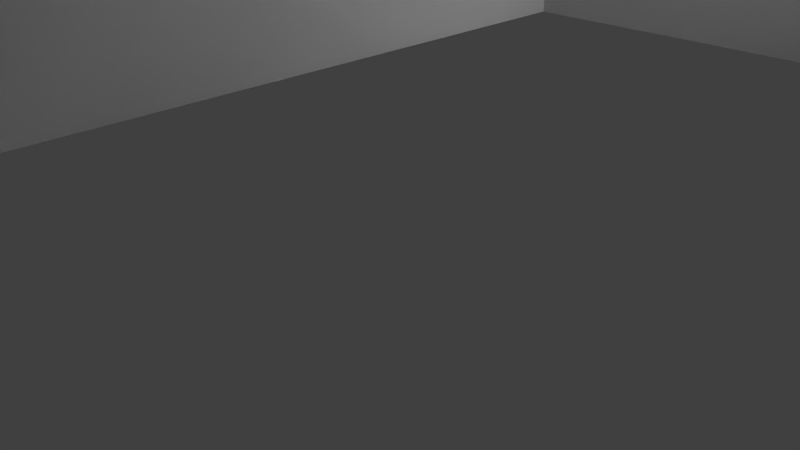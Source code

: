 # Source: NuStructure.blend  (saved by Blender 2.69.0; exported with 4.5.12 LTS)
import bpy
from mathutils import Matrix  # noqa: F401  (used for matrix-valued properties, if any)

bpy.ops.wm.read_factory_settings(use_empty=True)
scene = bpy.context.scene
scene.name = 'Scene'

# ---- collections
col_collection_1 = bpy.data.collections.new('Collection 1'); scene.collection.children.link(col_collection_1)

# ---- materials (node trees are filled in below, after node groups)
mat_material = bpy.data.materials.new('Material')
mat_material.alpha_threshold = 0.0
mat_material.use_transparent_shadow = False
mat_material.roughness = 0.5
mat_material.line_color = (0.0, 0.0, 0.0, 1.0)

# ---- material node trees

# ---- world
world_world = bpy.data.worlds.new('World'); scene.world = world_world
world_world.color = (0.05088, 0.05088, 0.05088)
world_world.use_sun_shadow = False
world_world.sun_shadow_jitter_overblur = 0.0
world_world.cycles.sampling_method = 'MANUAL'
world_world.cycles.sample_map_resolution = 256

# ---- cameras
cam_camera = bpy.data.cameras.new('Camera')
cam_camera.clip_end = 100.0
cam_camera.lens = 35.0
cam_camera.sensor_width = 32.0
cam_camera.sensor_height = 18.0
cam_camera.ortho_scale = 7.314
cam_camera.dof.focus_distance = 0.0
cam_camera.dof.aperture_fstop = 128.0

# ---- lights
light_lamp = bpy.data.lights.new('Lamp', 'POINT')
light_lamp.transmission_factor = 0.0
light_lamp.cutoff_distance = 30.0
light_lamp.energy = 100.0
light_lamp.shadow_buffer_clip_start = 1.001
light_lamp.shadow_soft_size = 0.1
light_lamp.shadow_maximum_resolution = 0.006
light_lamp.use_absolute_resolution = True
light_lamp.cycles.use_multiple_importance_sampling = False

# ---- meshes
me_cube = bpy.data.meshes.new('Cube')
me_cube.from_pydata([(0.8988, 1.059, -1.01), (0.8988, -0.9412, -1.01), (-1.006, -0.9412, -1.01), (-1.006, 1.059, -1.01), (1.017, 1.011, 0.9865), (1.017, -0.9892, 0.9865), (-0.9825, -0.9892, 0.9865), (-0.9825, 1.011, 0.9865), (-0.2, -0.9943, 0.2396), (-0.2, -0.5943, 0.2396), (0.2, -0.5943, 0.2396), (0.2, -0.9943, 0.2396), (-0.2, -0.9943, 0.6396), (-0.2, -0.5943, 0.6396), (0.2, -0.5943, 0.6396), (0.2, -0.9943, 0.6396), (0.4322, -0.9943, 0.2396), (0.4322, -0.5943, 0.2396), (0.8322, -0.5943, 0.2396), (0.8322, -0.9943, 0.2396), (0.4322, -0.9943, 0.6396), (0.4322, -0.5943, 0.6396), (0.8322, -0.5943, 0.6396), (0.8322, -0.9943, 0.6396), (-0.823, -0.9937, 0.2435), (-0.823, -0.5937, 0.2435), (-0.423, -0.5937, 0.2435), (-0.423, -0.9937, 0.2435), (-0.823, -0.9937, 0.6435), (-0.823, -0.5937, 0.6435), (-0.423, -0.5937, 0.6435), (-0.423, -0.9937, 0.6435), (0.4306, 0.5933, 0.2393), (0.4306, 0.9933, 0.2393), (0.8306, 0.9933, 0.2393), (0.8306, 0.5933, 0.2393), (0.4306, 0.5933, 0.6393), (0.4306, 0.9933, 0.6393), (0.8306, 0.9933, 0.6393), (0.8306, 0.5933, 0.6393), (-0.1934, 0.5933, 0.2393), (-0.1934, 0.9933, 0.2393), (0.2066, 0.9933, 0.2393), (0.2066, 0.5933, 0.2393), (-0.1934, 0.5933, 0.6393), (-0.1934, 0.9933, 0.6393), (0.2066, 0.9933, 0.6393), (0.2066, 0.5933, 0.6393), (-0.8093, 0.5933, 0.2393), (-0.8093, 0.9933, 0.2393), (-0.4093, 0.9933, 0.2393), (-0.4093, 0.5933, 0.2393), (-0.8093, 0.5933, 0.6393), (-0.8093, 0.9933, 0.6393), (-0.4093, 0.9933, 0.6393), (-0.4093, 0.5933, 0.6393), (2.894, 0.002054, 0.9872), (2.894, -0.9979, -0.01279), (2.894, -0.9979, -1.013), (2.894, 1.002, -1.013), (2.894, 0.002054, -1.013), (1.894, -0.9979, 0.9872), (0.8941, 1.002, -1.013), (0.8941, -0.9979, -1.013), (2.894, -0.4979, -1.013), (1.894, -0.9979, -1.013), (0.8941, -0.9979, -0.01279), (0.8941, 0.002054, 0.9872), (2.894, -0.9979, 0.4872), (1.894, 0.5021, -1.013), (0.8941, 1.002, -0.01279), (0.8941, 0.002054, -1.013), (2.894, -0.9979, 0.9872), (1.894, 0.002054, -1.013), (2.894, 1.002, 0.9872), (0.8941, 1.002, 0.9872), (0.8941, -0.9979, 0.9872), (1.894, 0.002054, 0.9872), (1.894, 1.002, -0.01279), (2.894, 0.002054, -0.01279), (0.8941, 0.002054, -0.01279), (1.894, -0.9979, -0.01279), (1.894, 1.002, 0.9872), (2.894, 1.002, -0.01279), (1.894, 1.002, -1.013), (2.394, -0.9979, 0.9872), (1.394, -0.9979, -1.013), (0.8941, -0.4979, -1.013), (0.8941, -0.9979, -0.5128), (0.8941, 1.002, -0.5128), (0.8941, 0.5021, 0.9872), (0.8941, -0.9979, 0.4872), (0.8941, -0.4979, 0.9872), (0.8941, 1.002, 0.4872), (1.894, -0.4979, -1.013), (0.8941, 0.5021, -1.013), (2.394, -0.9979, -1.013), (1.394, -0.9979, 0.9872), (1.394, 0.002054, -1.013), (2.394, 0.002054, -1.013), (1.894, 0.5021, 0.9872), (1.894, -0.4979, 0.9872), (2.394, 0.002054, 0.9872), (2.894, 0.5021, -1.013), (2.894, -0.9979, -0.5128), (2.894, -0.4979, 0.9872), (1.394, 0.002054, 0.9872), (1.394, 1.002, -1.013), (2.894, 1.002, -0.5128), (2.394, 1.002, 0.9872), (2.394, 1.002, -0.01279), (1.394, 1.002, -0.01279), (1.894, 1.002, 0.4872), (1.894, 1.002, -0.5128), (2.894, -0.4979, -0.01279), (2.894, 0.5021, -0.01279), (2.894, 0.002054, 0.4872), (0.8941, 0.5021, -0.01279), (0.8941, -0.4979, -0.01279), (0.8941, 0.002054, 0.4872), (1.891, -0.9979, -0.01279), (1.394, -0.9979, -0.01279), (2.394, -0.9979, -0.01279), (1.894, -0.9979, 0.4872), (1.894, -0.9979, -0.5128), (1.394, 1.002, 0.9872), (2.894, 1.002, 0.4872), (2.394, 1.002, -1.013), (2.894, 0.5021, 0.9872), (2.394, -0.4979, 0.9872), (1.394, -0.9979, -0.5128), (0.8941, 0.5021, -0.5128), (2.394, 0.5021, 0.9872), (2.394, 1.002, -0.5128), (1.394, -0.4979, 0.9872), (2.394, 1.002, 0.4872), (1.394, 1.002, 0.4872), (1.394, 1.002, -0.5128), (2.894, -0.4979, 0.4872), (2.894, 0.5021, 0.4872), (0.8941, 0.5021, 0.4872), (0.8941, -0.4979, 0.4872), (0.8941, -0.4979, -0.5128), (1.394, -0.9979, 0.4872), (2.394, -0.9979, 0.4872), (2.394, -0.9979, -0.5128), (1.394, 0.5021, 0.9872), (2.394, 0.5021, -1.013), (2.394, -0.4979, -1.013), (1.394, -0.4979, -1.013), (1.394, 0.5021, -1.013), (1.891, -0.9979, -1.013), (1.891, 1.002, -1.013), (1.891, 0.002054, -1.013), (1.891, -0.4979, -1.013), (1.891, 0.002054, -0.01279), (1.891, 1.002, -0.01279), (1.891, 0.5021, -1.013), (1.891, -0.9979, -0.5128), (1.891, 1.002, -0.5128), (1.891, -0.4979, -0.01279), (1.891, 0.5021, -0.01279), (2.879, -0.6582, -1.012), (1.891, -0.4979, -0.5128), (1.891, 0.5021, -0.5128), (1.891, -0.2479, -0.01279), (1.891, 0.002054, -0.7628), (1.891, -0.2479, -1.013), (1.891, 0.2521, -1.013), (1.891, 0.2521, -0.01279), (1.891, 0.002054, -0.2628), (1.891, -0.4979, -0.7628), (1.891, -0.4979, -0.2628), (1.891, -0.2479, -0.5128), (1.891, 0.5021, -0.7628), (1.891, 0.5021, -0.2628), (1.891, 0.2521, -0.5128), (1.891, -0.2479, -0.2628), (1.891, -0.2479, -0.7628), (1.891, 0.2521, -0.7628), (1.891, 0.2521, -0.2628), (2.879, -0.6582, 0.1875), (2.879, 0.5418, -1.012), (2.879, -0.6582, -1.012), (2.879, -0.6582, 0.1875), (2.918, 0.5418, -1.012), (2.894, -1.328, -1.013), (2.894, -0.828, -1.013), (2.894, 1.002, -1.013), (2.894, 0.5021, -1.013), (1.014, -2.19, -1.012), (1.014, -0.9896, -1.012), (2.214, -0.9896, -1.012), (2.214, -2.19, -1.012), (1.014, -2.19, 0.1883), (1.014, -0.9896, 0.1883), (2.214, -0.9896, 0.1883), (2.214, -2.19, 0.1883), (1.014, -3.349, -1.012), (2.214, -3.349, -1.012), (1.014, -3.349, 0.1883), (2.214, -3.349, 0.1883), (1.014, -2.19, -0.4117), (1.014, -3.349, -0.4117), (1.014, -2.77, -1.012), (1.014, -2.77, 0.1883), (1.014, -2.77, -0.4117), (-0.4908, -1.429, -0.4565), (-0.4908, -1.029, -0.1934), (-0.09081, -1.029, -0.1934), (-0.09081, -1.429, -0.4565), (-0.4908, -1.429, -0.05649), (-0.4908, -1.029, 0.2066), (-0.09081, -1.029, 0.2066), (-0.09081, -1.429, -0.05649), (-0.08214, -1.429, -0.4565), (-0.08214, -1.029, -0.1934), (0.3179, -1.029, -0.1934), (0.3179, -1.429, -0.4565), (-0.08214, -1.429, -0.05649), (-0.08214, -1.029, 0.2066), (0.3179, -1.029, 0.2066), (0.3179, -1.429, -0.05649), (-0.4908, -1.429, -2.787), (-0.4908, -1.029, -2.524), (-0.09081, -1.029, -2.524), (-0.09081, -1.429, -2.787), (-0.08214, -1.429, -2.787), (-0.08214, -1.029, -2.524), (0.3179, -1.029, -2.524), (0.3179, -1.429, -2.787), (-0.2908, -1.029, -0.1934), (0.1179, -1.029, -0.1934), (-0.2908, -1.029, -2.524), (0.1179, -1.029, -2.524), (0.3179, -1.029, -1.359), (-0.08214, -1.029, -1.359), (-0.09081, -1.029, -1.359), (-0.4908, -1.029, -1.359), (0.1179, -1.029, -1.359), (-0.2908, -1.029, -1.359), (-0.3908, -1.029, -0.1934), (0.01786, -1.029, -0.1934), (-0.3908, -1.029, -2.524), (0.01786, -1.029, -2.524), (0.3179, -1.029, -0.7761), (-0.08214, -1.029, -0.7761), (-0.09081, -1.029, -0.7761), (-0.4908, -1.029, -0.7761), (-0.1908, -1.029, -0.1934), (0.2179, -1.029, -0.1934), (-0.1908, -1.029, -2.524), (0.2179, -1.029, -2.524), (0.3179, -1.029, -1.942), (-0.08214, -1.029, -1.942), (-0.09081, -1.029, -1.942), (-0.4908, -1.029, -1.942), (0.1179, -1.029, -1.942), (0.1179, -1.029, -0.7761), (0.01786, -1.029, -1.359), (0.2179, -1.029, -1.359), (-0.2908, -1.029, -1.942), (-0.2908, -1.029, -0.7761), (-0.3908, -1.029, -1.359), (-0.1908, -1.029, -1.359), (0.2179, -1.029, -1.942), (-0.1908, -1.029, -1.942), (0.01786, -1.029, -1.942), (0.01786, -1.029, -0.7761), (0.2179, -1.029, -0.7761), (-0.3908, -1.029, -1.942), (-0.3908, -1.029, -0.7761), (-0.1908, -1.029, -0.7761), (-0.4908, -1.429, 0.3625), (-0.4908, -1.029, 0.6256), (-0.09081, -1.029, 0.6256), (-0.09081, -1.429, 0.3625), (-0.08214, -1.429, 0.3625), (-0.08214, -1.029, 0.6256), (0.3179, -1.029, 0.6256), (0.3179, -1.429, 0.3625), (-0.09081, -2.095, -0.4565), (-0.4908, -2.095, -0.4565), (0.3238, -1.429, -0.4565), (0.3238, -2.095, -0.4565), (-0.4307, -3.349, -0.4117), (-0.4307, -2.77, -0.4117), (1.014, -0.9896, 0.1883), (1.014, -0.9896, -1.012), (0.3238, -1.429, 0.382), (0.3238, -2.095, 0.382), (-0.494, -1.429, 0.382), (-0.494, -2.095, 0.382), (-0.494, -1.429, -0.4504), (-0.494, -2.095, -0.4504), (0.7749, -2.095, -0.4565), (0.7749, -2.095, 0.382), (0.7749, -2.095, -0.4565), (0.7749, -2.095, 0.382), (1.014, -2.77, -0.4117), (0.3238, -2.095, -0.4565), (1.014, -2.77, 0.4263), (0.3238, -2.095, 0.3816), (1.014, -3.349, 0.1975), (-0.4307, -3.349, 0.1975), (1.556, -3.349, -0.4117), (1.556, -2.77, -0.4117), (1.014, -2.77, -0.4117), (1.556, -2.77, -0.4117), (1.014, -1.59, -1.012), (1.614, -0.9896, -1.012), (2.214, -1.59, -1.012), (1.614, -2.19, -1.012), (1.614, -1.59, -1.012), (-0.2908, -1.029, -2.524), (-0.1908, -1.029, -2.524), (-0.4908, 0.2366, -2.524), (-0.09081, 0.2366, -2.524), (-0.2908, 0.2366, -2.524), (-0.3908, 0.2366, -2.524), (-0.1908, 0.2366, -2.524), (-0.2908, 0.2366, -2.524), (-0.1908, 0.2366, -2.524), (0.3135, -1.029, -2.524), (0.3135, 0.2366, -2.524), (-0.4903, -1.009, -1.013), (-0.4903, 0.2568, -1.013), (-0.4908, -0.3961, -2.524), (-0.4903, -0.3759, -1.013), (-0.4903, 0.2568, -1.775), (-0.4903, -1.009, -1.775), (-0.4903, -0.3759, -1.775), (0.3249, 0.2366, -1.762), (0.3249, -1.029, -1.762), (0.3249, -0.3961, -1.762), (0.3135, -1.029, -1.029), (0.3135, 0.2366, -1.029), (-0.3908, -1.029, -2.524), (-0.4908, 0.2366, -2.524), (-0.09081, 0.2366, -2.524), (-0.2908, 0.2366, -2.524), (-0.3908, 0.2366, -2.524), (-0.1908, 0.2366, -2.524), (-0.2908, 0.2366, -2.524), (-0.1908, 0.2366, -2.524), (0.3135, 0.2366, -2.524), (-0.4908, 1.303, -2.524), (-0.09081, 1.303, -2.524), (-0.2908, 1.303, -2.524), (-0.3908, 1.303, -2.524), (-0.1908, 1.303, -2.524), (-0.2908, 1.303, -2.524), (-0.1908, 1.303, -2.524), (0.3135, 1.303, -2.524), (3.944, 0.2366, -2.524), (3.944, 1.303, -2.524), (-3.377, 0.2366, -2.524), (-3.377, 1.303, -2.524), (0.3135, 0.7697, -2.524), (3.944, 0.7697, -2.524), (2.129, 0.2366, -2.524), (2.129, 1.303, -2.524), (2.129, 0.7697, -2.524), (0.3135, 0.5031, -2.524), (3.944, 0.5031, -2.524), (1.221, 0.2366, -2.524), (3.036, 1.303, -2.524), (0.3135, 1.036, -2.524), (3.944, 1.036, -2.524), (3.036, 0.2366, -2.524), (1.221, 1.303, -2.524), (3.036, 0.7697, -2.524), (1.221, 0.7697, -2.524), (2.129, 0.5031, -2.524), (2.129, 1.036, -2.524), (3.036, 1.036, -2.524), (3.036, 0.5031, -2.524), (1.221, 0.5031, -2.524), (1.221, 1.036, -2.524), (-0.4908, 0.7697, -2.524), (-3.377, 0.7697, -2.524), (-1.934, 1.303, -2.524), (-1.934, 0.2366, -2.524), (-1.934, 0.7697, -2.524), (-0.4908, 1.036, -2.524), (-3.377, 1.036, -2.524), (-1.212, 1.303, -2.524), (-2.655, 0.2366, -2.524), (-0.4908, 0.5031, -2.524), (-3.377, 0.5031, -2.524), (-2.655, 1.303, -2.524), (-1.212, 0.2366, -2.524), (-2.655, 0.7697, -2.524), (-1.212, 0.7697, -2.524), (-1.934, 1.036, -2.524), (-1.934, 0.5031, -2.524), (-2.655, 0.5031, -2.524), (-2.655, 1.036, -2.524), (-1.212, 1.036, -2.524), (-1.212, 0.5031, -2.524), (3.944, 7.555, -2.524), (2.129, 7.555, -2.524), (3.036, 7.555, -2.524), (3.036, 4.429, -2.524), (3.036, 2.866, -2.524), (3.036, 4.429, -2.524), (3.036, 3.647, -1.981), (3.036, 3.257, -1.981), (2.129, 7.555, -2.524), (2.129, 1.303, -2.524), (3.036, 2.866, -2.524), (3.036, 2.866, -2.252), (3.036, 2.866, -2.252), (3.036, 4.429, -2.252), (3.036, 5.992, -2.524), (3.036, 4.038, -2.524), (3.036, 3.647, -1.981), (3.036, 2.084, -1.981), (3.036, 1.303, -1.981), (3.036, 4.429, -1.981), (3.036, 2.866, -1.981), (3.036, 5.992, -1.981), (3.036, 2.866, -1.981), (3.036, 5.992, -2.524), (3.036, 2.866, -2.524), (3.036, 4.429, -2.524), (3.036, 1.303, -2.524), (2.129, 7.555, -2.524), (3.036, 7.555, -2.524), (3.036, 4.429, -2.524), (3.036, 2.866, -2.524), (3.036, 5.992, -2.524), (3.036, 7.555, -2.524), (2.129, 7.555, -2.524), (3.036, 1.303, -2.524), (2.129, 1.303, -2.524), (3.036, 4.429, -2.524), (3.036, 3.647, -2.524), (3.49, 1.303, -2.524), (3.49, 7.555, -2.524), (3.036, 2.084, -2.524), (3.944, 4.429, -2.524), (3.036, 6.774, -2.524), (3.036, 3.647, -2.524), (3.036, 5.211, -2.524), (3.944, 7.555, -2.524), (3.49, 7.555, -2.524), (3.036, 8.986, -2.524), (3.49, 8.986, -2.524), (3.944, 8.986, -2.524), (3.49, 8.986, -2.524), (-3.704, 7.555, -2.524), (-3.704, 8.986, -2.524), (3.036, 8.271, -2.524), (-3.704, 8.271, -2.524), (-0.3338, 8.986, -2.524), (-0.3338, 7.555, -2.524), (-0.3338, 8.271, -2.524), (3.036, 8.628, -2.524), (-3.704, 8.628, -2.524), (1.351, 8.986, -2.524), (-2.019, 7.555, -2.524), (3.036, 7.913, -2.524), (-3.704, 7.913, -2.524), (-2.019, 8.986, -2.524), (1.351, 7.555, -2.524), (-2.019, 8.271, -2.524), (1.351, 8.271, -2.524), (-0.3338, 8.628, -2.524), (-0.3338, 7.913, -2.524), (-2.019, 7.913, -2.524), (-2.019, 8.628, -2.524), (1.351, 8.628, -2.524), (1.351, 7.913, -2.524), (3.036, 2.866, -2.524), (3.036, 3.647, -2.524), (3.036, 3.257, -2.524), (3.036, 1.303, -2.524), (3.036, 7.555, -2.524), (3.036, 3.647, -2.524), (3.036, 3.452, -2.524), (3.036, 3.257, -2.524), (3.036, 2.866, -2.524), (3.036, 4.429, -2.524), (3.036, 3.257, -2.524), (3.036, 4.429, -2.524), (3.036, 2.866, -2.524), (3.036, 3.257, -1.981), (3.036, 3.452, -1.981), (3.036, 3.647, -2.116), (3.036, 4.234, -2.524), (3.036, 2.866, -2.388), (3.036, 2.866, -2.116), (3.036, 4.429, -2.116), (3.036, 3.843, -2.524), (3.036, 4.429, -2.388), (3.036, 2.866, -2.388), (3.036, 2.866, -2.116), (3.036, 3.647, -2.388), (3.036, 3.061, -1.981), (3.036, 4.038, -1.981), (3.036, 2.866, -2.524), (3.036, 4.429, -2.524), (3.036, 4.038, -2.524), (3.036, 4.429, -2.524), (3.036, 2.866, -2.524), (3.036, 4.038, -2.524), (3.036, 4.038, -2.252), (3.036, 3.647, -2.388), (3.036, 3.647, -2.116), (3.036, 3.061, -2.524), (3.036, 2.866, -2.524), (3.036, 3.257, -2.116), (3.036, 3.257, -2.388), (3.036, 4.429, -2.524), (3.036, 5.992, -2.524), (3.036, 3.647, -2.524), (3.036, 3.647, -2.524), (3.036, 4.038, -2.524), (3.036, 3.257, -2.524), (3.036, 3.452, -2.116), (3.036, 3.257, -2.388), (3.036, 4.038, -2.388), (3.036, 4.038, -2.116), (3.036, 3.257, -2.116), (3.036, 3.061, -2.116), (3.036, 3.257, -2.524), (3.036, 3.452, -2.388), (3.036, 3.061, -2.388), (3.036, 4.038, -2.524), (3.036, 4.038, -2.524), (3.036, 3.257, -2.524), (2.129, 1.303, -2.524), (3.036, 3.647, -2.524), (3.036, 3.257, -2.524), (3.036, 4.038, -2.524), (2.129, 7.555, -2.524), (2.129, 1.303, -2.524), (3.036, 5.99, -1.981), (3.036, 5.99, -2.524), (2.136, 5.99, -1.981), (3.036, 5.992, -1.948), (2.129, 7.555, -1.98), (2.129, 1.303, -1.98), (3.036, 1.303, -1.994), (2.129, 1.303, -1.994), (-0.4903, 0.2568, -1.775), (0.3249, 0.2366, -1.762), (-0.4903, 0.2568, -1.029), (0.3249, 0.2366, -1.016), (3.036, 8.986, -1.924), (3.49, 8.986, -1.924), (3.944, 8.986, -1.924), (3.49, 8.986, -1.924), (-3.704, 8.986, -1.924), (-0.3338, 8.986, -1.924), (1.351, 8.986, -1.924), (-2.019, 8.986, -1.924), (3.944, 4.429, -2.524), (3.944, 8.986, -2.524), (3.036, 5.992, -1.981), (3.036, 8.986, -1.924), (3.944, 4.429, -1.924), (3.944, 8.986, -1.924), (3.944, 1.303, -1.924), (3.944, 4.429, -1.924), (0.3135, 0.2366, -1.924), (3.944, 0.2366, -1.924), (3.944, 1.303, -1.924), (3.944, 0.7697, -1.924), (2.129, 0.2366, -1.924), (3.944, 0.5031, -1.924), (1.221, 0.2366, -1.924), (3.944, 1.036, -1.924), (3.036, 0.2366, -1.924), (-0.4908, 1.303, -1.924), (-0.09081, 1.303, -1.924), (-0.2908, 1.303, -1.924), (-0.3908, 1.303, -1.924), (-0.1908, 1.303, -1.924), (-0.2908, 1.303, -1.924), (-0.1908, 1.303, -1.924), (0.3135, 1.303, -1.924), (2.129, 1.303, -1.924), (1.221, 1.303, -1.924), (-1.934, 1.303, -1.924), (-1.212, 1.303, -1.924), (3.036, 7.555, -1.924), (-0.3338, 7.555, -1.924), (-2.019, 7.555, -1.924), (1.351, 7.555, -1.924), (-3.377, 0.2366, -1.924), (-3.377, 1.303, -1.924), (-3.377, 0.7697, -1.924), (-3.377, 1.036, -1.924), (-3.377, 0.5031, -1.924), (-3.704, 7.555, -1.924), (-2.019, 7.555, -1.934), (-1.934, 1.303, -1.934), (-0.572, 7.555, -2.524), (-0.487, 1.303, -2.524), (-0.4908, 0.2366, -1.924), (-3.377, 0.2366, -1.924), (-1.934, 0.2366, -1.924), (-2.655, 0.2366, -1.924), (-1.212, 0.2366, -1.924), (3.036, 5.99, -2.252), (3.036, 7.555, -1.948), (2.586, 5.99, -2.524), (2.586, 5.99, -1.981), (2.586, 5.99, -2.252), (3.036, 6.774, -2.524), (3.036, 5.992, -2.236), (3.036, 6.774, -1.948), (3.036, 6.774, -2.236), (3.036, 7.164, -2.524), (3.036, 6.383, -2.524), (3.036, 5.992, -2.38), (3.036, 7.555, -2.092), (3.036, 7.164, -1.948), (3.036, 5.992, -2.092), (3.036, 6.383, -1.948), (3.036, 6.774, -2.092), (3.036, 6.774, -2.38), (3.036, 6.383, -2.236), (3.036, 7.164, -2.092), (3.036, 6.383, -2.092), (3.036, 6.383, -2.38), (-1.934, 1.303, -2.524), (-2.019, 7.555, -2.524), (-2.019, 7.555, -1.934), (-1.934, 1.303, -1.934), (-1.976, 4.429, -2.524), (-1.934, 1.303, -2.229), (-2.019, 7.555, -2.229), (-1.976, 4.429, -1.934), (-0.572, 7.555, -2.524), (-1.998, 5.992, -2.524), (-1.934, 1.303, -2.082), (-2.019, 7.555, -2.377), (-1.998, 5.992, -1.934), (-1.955, 2.866, -2.524), (-1.934, 1.303, -2.377), (-2.019, 7.555, -2.082), (-1.955, 2.866, -1.934), (-1.976, 4.429, -2.082), (-1.976, 4.429, -2.377), (-1.998, 5.992, -2.229), (-1.955, 2.866, -2.229), (-1.955, 2.866, -2.082), (-1.998, 5.992, -2.082), (-1.998, 5.992, -2.377), (-1.955, 2.866, -2.377), (-0.487, 1.303, -2.524), (-0.572, 7.555, -1.917), (-0.487, 1.303, -1.917), (-9.26, 7.555, -2.524), (-9.26, 8.986, -2.524), (-9.26, 8.271, -2.524), (-9.26, 8.628, -2.524), (-9.26, 7.913, -2.524), (-6.528, 0.2366, -2.524), (-6.528, 1.303, -2.524), (-6.528, 0.7697, -2.524), (-6.528, 1.036, -2.524), (-6.528, 0.5031, -2.524), (-8.675, 0.2366, -2.524), (-8.675, 1.303, -2.524), (-8.675, 0.7697, -2.524), (-8.675, 1.036, -2.524), (-8.675, 0.5031, -2.524), (-6.528, 5.317, -2.524), (-8.675, 5.317, -2.524), (-12.6, 7.555, -2.524), (-12.6, 8.986, -2.524), (-12.6, 8.271, -2.524), (-12.6, 8.628, -2.524), (-12.6, 7.913, -2.524), (-13.81, 7.555, -2.524), (-13.81, 8.986, -2.524), (-13.81, 8.271, -2.524), (-13.81, 8.628, -2.524), (-13.81, 7.913, -2.524), (-12.6, 0.6942, -2.524), (-13.81, 0.6942, -2.524), (-3.377, 1.303, -1.895), (-6.528, 1.303, -1.895), (-6.528, 1.303, -1.889), (-6.528, 7.591, -2.524), (-3.704, 7.555, -1.874), (-6.528, 5.317, -1.874), (-6.528, 3.31, -2.524), (-6.528, 3.31, -1.889), (-6.528, 1.303, -2.207), (-8.675, 7.591, -2.524), (-6.528, 3.31, -2.207), (-6.528, 2.306, -2.524), (-6.528, 2.306, -1.889), (-6.528, 1.303, -2.366), (-8.675, 5.317, -2.524), (-6.528, 4.314, -2.524), (-6.528, 4.314, -1.889), (-6.528, 1.303, -2.048), (-6.528, 5.317, -2.524), (-6.528, 3.31, -2.048), (-6.528, 3.31, -2.366), (-6.528, 2.306, -2.207), (-6.528, 4.314, -2.207), (-6.528, 4.314, -2.048), (-6.528, 2.306, -2.048), (-6.528, 2.306, -2.366), (-6.528, 4.314, -2.366), (-9.316, 7.555, -2.524), (-9.316, 0.6942, -2.524), (-3.377, 0.2366, -1.88), (-6.528, 0.2366, -1.88), (-6.528, 0.2366, -1.828), (-8.675, 0.2366, -1.828), (-8.675, 0.2366, -1.884), (-8.675, 1.303, -1.884), (-8.675, 0.7697, -1.884), (-8.675, 1.036, -1.884), (-8.675, 0.5031, -1.884), (-3.704, 7.555, -1.929), (-9.26, 7.555, -1.929), (-6.482, 7.555, -2.524), (-6.482, 7.555, -1.929), (-9.26, 7.555, -2.227), (-3.704, 7.555, -2.227), (-6.482, 7.555, -2.227), (-7.871, 7.555, -2.524), (-7.871, 7.555, -1.929), (-9.26, 7.555, -2.376), (-9.26, 7.555, -2.078), (-6.482, 7.555, -2.078), (-6.482, 7.555, -2.376), (-7.871, 7.555, -2.227), (-7.871, 7.555, -2.078), (-7.871, 7.555, -2.376), (-9.316, 7.555, -1.892), (-9.316, 0.6942, -1.892), (-12.6, 4.125, -1.914), (-9.316, 7.555, -1.903), (-12.6, 7.555, -1.914), (-12.6, 0.6942, -1.914), (-12.6, 0.6942, -1.925), (-9.316, 0.6942, -1.925), (-10.96, 7.555, -2.524), (-10.96, 7.555, -1.903), (-9.316, 7.555, -2.214), (-12.6, 4.125, -2.524), (-10.96, 7.555, -2.214), (-12.6, 7.555, -2.219), (-12.6, 0.6942, -2.219), (-12.6, 2.409, -2.524), (-12.6, 7.555, -2.524), (-12.6, 0.6942, -2.524), (-12.6, 4.125, -1.914), (-12.6, 7.555, -1.914), (-12.6, 0.6942, -1.914), (-12.6, 4.125, -2.524), (-12.6, 7.555, -2.219), (-12.6, 0.6942, -2.219), (-12.6, 4.125, -2.219), (-12.6, 0.6942, -2.372), (-12.6, 2.409, -1.914), (-12.6, 7.555, -2.372), (-12.6, 0.6942, -2.066), (-12.6, 7.555, -2.066), (-12.6, 5.84, -1.914), (-12.6, 5.84, -2.524), (-12.6, 4.125, -2.066), (-12.6, 4.125, -2.372), (-12.6, 5.84, -2.219), (-12.6, 2.409, -2.219), (-12.6, 2.409, -2.066), (-12.6, 5.84, -2.372), (-12.6, 5.84, -2.066), (-12.6, 2.409, -2.372), (-9.26, 8.986, -1.942), (-12.6, 8.986, -1.942), (-13.81, 7.555, -1.929), (-13.81, 8.986, -1.929), (-13.81, 8.271, -1.929), (-13.81, 8.628, -1.929), (-13.81, 7.913, -1.929), (-13.81, 7.555, -1.932), (-13.81, 0.6942, -1.932), (-8.675, 1.303, -1.876), (-8.675, 5.317, -1.876), (-8.675, 7.591, -1.866), (-8.675, 5.317, -1.866), (-12.6, 8.986, -1.958), (-13.81, 8.986, -1.958), (-3.386, 1.301, -1.886), (-3.713, 7.553, -1.886), (-12.6, 0.7011, -1.885), (-9.319, 0.7011, -1.885), (2.394, 1.002, -0.01279), (2.394, 1.002, 0.4872), (-8.675, 7.591, -2.524), (-8.675, 7.591, -1.866), (-9.345, 7.591, -2.524), (-9.345, 7.591, -1.866), (-9.345, 7.547, -2.524), (-9.345, 7.547, -1.866)], [(189, 188), (547, 577)], [(0, 1, 2, 3), (4, 7, 6, 5), (1, 5, 6, 2), (2, 6, 7, 3), (12, 13, 9, 8), (14, 15, 11, 10), (15, 12, 8, 11), (8, 9, 10, 11), (15, 14, 13, 12), (20, 21, 17, 16), (22, 23, 19, 18), (23, 20, 16, 19), (16, 17, 18, 19), (23, 22, 21, 20), (28, 29, 25, 24), (30, 31, 27, 26), (31, 28, 24, 27), (24, 25, 26, 27), (31, 30, 29, 28), (36, 37, 33, 32), (37, 38, 34, 33), (38, 39, 35, 34), (32, 33, 34, 35), (39, 38, 37, 36), (44, 45, 41, 40), (45, 46, 42, 41), (46, 47, 43, 42), (40, 41, 42, 43), (47, 46, 45, 44), (52, 53, 49, 48), (53, 54, 50, 49), (54, 55, 51, 50), (48, 49, 50, 51), (55, 54, 53, 52), (129, 102, 77, 101), (130, 88, 63, 86), (131, 89, 62, 95), (132, 109, 82, 100), (79, 114, 160, 165, 155), (133, 108, 59, 127), (134, 106, 67, 92), (135, 126, 83, 110), (136, 112, 78, 111), (137, 113, 84, 107), (138, 68, 57, 114), (139, 116, 79, 115), (83, 115, 161, 156), (140, 93, 70, 117), (141, 119, 80, 118), (177, 172, 163, 173), (143, 91, 66, 121), (144, 123, 81, 122), (145, 124, 65, 96), (146, 125, 75, 90), (147, 127, 59, 103), (148, 99, 60, 64), (149, 98, 73, 94), (150, 107, 84, 69), (85, 129, 101, 61), (72, 105, 129, 85), (105, 56, 102, 129), (194, 195, 191, 309, 190, 202), (121, 66, 88, 130), (178, 171, 154, 167), (179, 166, 153, 168), (117, 70, 89, 131), (102, 132, 100, 77), (56, 128, 132, 102), (128, 74, 109, 132), (64, 60, 153, 167, 154), (60, 103, 157, 168, 153), (57, 104, 158, 120), (113, 133, 127, 84), (78, 110, 133, 113), (110, 83, 108, 133), (97, 134, 92, 76), (61, 101, 134, 97), (101, 77, 106, 134), (112, 135, 110, 78), (82, 109, 135, 112), (109, 74, 126, 135), (125, 82, 112, 136), (111, 78, 113, 137), (116, 138, 114, 79), (56, 105, 138, 116), (105, 72, 68, 138), (126, 139, 115, 83), (74, 128, 139, 126), (128, 56, 116, 139), (108, 83, 156, 159), (114, 57, 120, 160), (115, 79, 155, 169, 161), (119, 140, 117, 80), (67, 90, 140, 119), (90, 75, 93, 140), (91, 141, 118, 66), (76, 92, 141, 91), (92, 67, 119, 141), (88, 142, 87, 63), (66, 118, 142, 88), (163, 158, 151, 154, 171), (123, 143, 121, 81), (61, 97, 143, 123), (97, 76, 91, 143), (68, 144, 122, 57), (72, 85, 144, 68), (85, 61, 123, 144), (104, 145, 96, 58), (57, 122, 145, 104), (122, 81, 124, 145), (106, 146, 90, 67), (77, 100, 146, 106), (100, 82, 125, 146), (99, 147, 103, 60), (73, 69, 147, 99), (69, 84, 127, 147), (96, 148, 64, 58), (65, 94, 148, 96), (94, 73, 99, 148), (86, 149, 94, 65), (63, 87, 149, 86), (87, 71, 98, 149), (98, 150, 69, 73), (71, 95, 150, 98), (95, 62, 107, 150), (160, 120, 158, 163, 172), (159, 164, 174, 157, 152), (156, 161, 175, 164, 159), (59, 108, 159, 152), (104, 58, 151, 158), (103, 59, 152, 157), (58, 64, 154, 151), (155, 165, 177, 170), (165, 160, 172, 177), (166, 178, 167, 153), (173, 163, 171, 178), (174, 179, 168, 157), (164, 176, 179, 174), (175, 180, 176, 164), (161, 169, 180, 175), (169, 155, 170, 180), (162, 181, 184, 183), (182, 162, 183, 185), (64, 58, 186, 187), (104, 57, 83, 108, 59, 58), (86, 65, 310, 191), (190, 312, 193, 199, 198, 204), (313, 310, 192, 311), (197, 196, 195, 194), (203, 206, 306, 305), (197, 194, 205, 200, 201), (193, 197, 201, 199), (206, 204, 198, 203), (211, 212, 208, 207), (194, 202, 206, 205), (202, 190, 204, 206), (212, 213, 209, 249, 231, 241, 208), (213, 214, 210, 209), (223, 224, 243, 233, 251, 225, 226), (217, 218, 230, 229, 253, 235, 245), (222, 221, 279, 280), (219, 220, 216, 215), (220, 221, 217, 250, 232, 242, 216), (221, 222, 218, 217), (222, 219, 215, 218), (218, 215, 227, 230), (219, 222, 280, 277), (227, 228, 244, 234, 252, 229, 230), (265, 253, 229, 252), (215, 216, 246, 236, 254, 228, 227), (210, 207, 223, 226), (209, 210, 226, 225, 255, 237, 247), (207, 208, 248, 238, 256, 224, 223), (267, 257, 234, 244), (268, 258, 239, 259), (269, 245, 235, 260), (271, 262, 240, 263), (272, 247, 237, 264), (257, 265, 252, 234), (239, 260, 265, 257), (260, 235, 253, 265), (240, 264, 266, 261), (264, 237, 255, 266), (254, 267, 244, 228), (236, 259, 267, 254), (259, 239, 257, 267), (246, 268, 259, 236), (216, 242, 268, 246), (242, 232, 258, 268), (258, 269, 260, 239), (232, 250, 269, 258), (250, 217, 245, 269), (238, 263, 270, 256), (263, 240, 261, 270), (248, 271, 263, 238), (208, 241, 271, 248), (241, 231, 262, 271), (262, 272, 264, 240), (231, 249, 272, 262), (249, 209, 247, 272), (276, 275, 274, 273), (280, 279, 278, 277), (221, 220, 278, 279), (220, 219, 277, 278), (211, 214, 276, 273), (214, 213, 275, 276), (213, 212, 274, 275), (212, 211, 273, 274), (207, 210, 281, 282), (281, 210, 283, 284), (206, 203, 285, 286), (281, 206, 286, 282), (284, 283, 289, 290), (290, 289, 291, 292), (292, 291, 293, 294), (284, 290, 296, 295), (295, 296, 298, 297), (295, 284, 206, 281), (191, 195, 287, 288), (206, 284, 300, 299), (299, 300, 302, 301), (205, 302, 301, 200), (285, 203, 303, 304), (292, 304, 303, 290), (294, 285, 304, 292), (98, 1, 71, 0), (306, 206, 307, 308), (312, 313, 311, 193), (190, 309, 313, 312), (309, 191, 310, 313), (307, 190, 312, 308), (199, 201, 200, 198), (89, 70, 93, 75, 125, 136, 111, 137, 107, 62), (62, 3, 7, 75, 93, 70, 89), (197, 193, 311, 192, 196), (251, 233, 314, 315), (315, 314, 321, 322), (233, 243, 319, 318), (225, 251, 320, 317), (243, 224, 327, 316, 319), (225, 317, 324, 323), (331, 330, 325, 328), (329, 331, 328, 326), (316, 327, 331, 329), (327, 224, 330, 331), (331, 330, 333, 334), (329, 331, 334, 332), (323, 324, 336, 335), (324, 317, 339, 345), (243, 319, 341, 337), (322, 321, 343, 344), (318, 319, 341, 340), (317, 320, 342, 339), (319, 316, 338, 341), (345, 339, 347, 353, 367, 358, 363), (344, 343, 351, 352), (340, 341, 349, 348), (339, 342, 350, 347), (341, 338, 388, 379, 384, 346, 349), (375, 366, 438, 355, 368), (396, 387, 356, 389), (376, 371, 359, 364), (377, 372, 362, 373), (378, 370, 361, 374), (371, 375, 368, 359), (362, 374, 375, 371), (374, 361, 366, 375), (369, 376, 364, 354), (360, 373, 376, 369), (373, 362, 371, 376), (365, 377, 373, 360), (345, 363, 377, 365), (363, 358, 372, 377), (372, 378, 374, 362), (358, 367, 378, 372), (367, 353, 370, 378), (397, 392, 380, 385), (398, 393, 383, 394), (399, 391, 382, 395), (392, 396, 389, 380), (383, 395, 396, 392), (395, 382, 387, 396), (390, 397, 385, 357), (381, 394, 397, 390), (394, 383, 392, 397), (386, 398, 394, 381), (346, 384, 398, 386), (384, 379, 393, 398), (393, 399, 395, 383), (379, 388, 399, 393), (388, 338, 391, 399), (414, 444, 405, 483, 436, 504, 429, 431), (355, 438, 366, 440, 410, 510, 476, 480, 443, 494, 415, 490, 405, 444, 414, 442, 402, 439, 400, 441), (520, 512, 407, 488), (475, 481, 534, 533), (361, 401, 427, 409), (523, 509, 406, 500), (423, 425, 495, 413, 493, 419, 421), (524, 492, 420, 487), (424, 434, 418, 420, 492, 412, 496), (440, 410, 491, 411, 497, 422, 417), (405, 490, 415, 494, 443, 480, 476, 510, 410, 482, 474, 505, 430, 484, 437, 503, 429, 504, 436, 483), (525, 497, 422, 499), (409, 427, 433, 435), (486, 501, 404), (502, 485, 403), (427, 428, 432, 433), (426, 409, 435, 434), (410, 440, 366, 426, 430, 505, 474, 482), (428, 431, 423, 432), (366, 361, 409, 426), (526, 501, 424, 481), (506, 475, 533, 535), (432, 423, 515, 616, 611, 615, 478), (400, 439, 446, 445), (445, 446, 450, 449), (439, 402, 462, 453, 458, 447, 448), (470, 461, 451, 463), (471, 466, 454, 459), (472, 467, 457, 468), (473, 465, 456, 469), (466, 470, 463, 454), (457, 469, 470, 466), (469, 456, 461, 470), (464, 471, 459, 452), (455, 468, 471, 464), (468, 457, 466, 471), (460, 472, 468, 455), (447, 458, 472, 460), (458, 453, 467, 472), (467, 473, 469, 457), (453, 462, 473, 467), (462, 402, 465, 473), (357, 451, 461, 381, 390), (603, 605, 586, 585), (598, 597, 630, 640, 635, 644, 631), (603, 585, 592, 594, 593, 595, 591), (477, 532, 408, 478, 615, 611, 616, 515, 514, 535, 533, 534, 511), (529, 516, 475, 506), (530, 517, 479, 518), (531, 486, 404, 519), (489, 520, 488, 416), (434, 435, 532, 477), (433, 432, 478, 408), (625, 618, 607, 619), (475, 481, 521, 508), (481, 424, 496, 521), (495, 522, 507, 413), (425, 506, 522, 495), (506, 475, 508, 522), (493, 523, 500, 419), (413, 507, 523, 493), (423, 421, 538, 606, 539), (509, 524, 487, 406), (532, 408, 536, 537), (481, 424, 511, 534), (512, 525, 499, 407), (424, 434, 477, 511), (435, 433, 408, 532), (430, 426, 434, 424, 501, 486), (431, 429, 485, 502, 425, 423), (516, 526, 481, 475), (479, 519, 526, 516), (519, 404, 501, 526), (423, 425, 514, 515), (443, 480, 527, 498), (480, 476, 513, 527), (425, 506, 535, 514), (476, 510, 528, 513), (510, 410, 491, 528), (502, 529, 506, 425), (403, 518, 529, 502), (518, 479, 516, 529), (485, 530, 518, 403), (429, 503, 530, 485), (503, 437, 517, 530), (517, 531, 519, 479), (437, 484, 531, 517), (484, 430, 486, 531), (537, 536, 542, 543), (477, 532, 545, 544), (540, 609, 538, 544, 545), (329, 332, 547, 546), (546, 547, 549, 548), (455, 464, 557, 555), (460, 455, 555, 556), (464, 452, 554, 557), (447, 460, 556, 550), (449, 450, 553, 552), (448, 447, 550, 551), (538, 550, 556, 540, 609), (400, 445, 449, 441), (441, 449, 559, 558), (550, 538, 560, 561), (558, 559, 563, 562), (355, 441, 565, 564), (360, 369, 574, 570), (359, 368, 573, 569), (365, 360, 570, 572), (364, 359, 569, 571), (369, 354, 567, 574), (368, 355, 568, 573), (345, 365, 572, 566), (354, 364, 571, 567), (381, 461, 599, 600), (456, 465, 590, 588), (461, 456, 588, 589), (465, 402, 587, 590), (386, 381, 585, 586), (361, 370, 584, 583), (370, 353, 582, 584), (644, 640, 597, 630, 654, 655, 631, 598), (353, 347, 576, 582), (352, 351, 580, 581), (348, 349, 578, 577), (347, 350, 579, 576), (349, 346, 575, 578), (451, 357, 592, 596), (382, 391, 605, 603), (387, 382, 603, 604), (391, 338, 601, 605), (356, 387, 604, 602), (575, 578, 580, 577, 579, 581, 576, 547, 546), (575, 586, 605, 601), (575, 546, 601), (566, 572, 584, 582), (582, 576, 547, 566), (570, 583, 584, 572), (574, 570, 545, 544), (570, 545, 583), (567, 571, 569, 573, 568, 544, 574), (418, 419, 500, 420), (544, 538, 565, 564), (563, 565, 538, 562), (552, 553, 560, 561), (626, 622, 613, 621), (539, 606, 610, 608), (606, 538, 609, 610), (627, 623, 614, 624), (622, 625, 619, 613), (620, 626, 621, 541), (612, 624, 626, 620), (624, 614, 622, 626), (617, 627, 624, 612), (515, 616, 627, 617), (616, 611, 623, 627), (649, 638, 631, 644), (597, 461, 629, 639, 634, 643, 630), (381, 598, 631, 638, 633, 642, 628), (461, 381, 628, 641, 632, 637, 629), (650, 645, 635, 640), (652, 642, 633, 648), (645, 649, 644, 635), (648, 633, 638, 649), (643, 650, 640, 630), (634, 647, 650, 643), (653, 636, 654, 655), (639, 651, 647, 634), (629, 637, 651, 639), (637, 632, 646, 651), (600, 599, 636, 653), (632, 641, 652, 646), (641, 628, 642, 652), (598, 640, 644), (557, 630, 654, 555), (555, 588, 590, 556), (654, 588, 555), (556, 590, 540), (454, 463, 660, 658), (459, 454, 658, 659), (463, 451, 725, 730, 656, 660), (452, 459, 659, 657), (380, 389, 665, 663), (385, 380, 663, 664), (389, 356, 661, 665), (357, 385, 664, 662), (663, 665, 670, 668), (664, 663, 668, 669), (665, 661, 666, 670), (662, 664, 669, 667), (662, 667, 672, 671, 700, 691, 696), (658, 660, 677, 675), (659, 658, 675, 676), (660, 656, 673, 677), (657, 659, 676, 674), (675, 677, 682, 680), (676, 675, 680, 681), (677, 673, 678, 682), (674, 676, 681, 679), (678, 673, 750, 683, 684), (357, 662, 686, 685), (662, 357, 451, 671, 700, 691, 696), (671, 451, 689, 690), (709, 704, 692, 697), (704, 708, 701, 692), (695, 707, 708, 704), (702, 709, 697, 687), (693, 706, 709, 702), (698, 710, 706, 693), (662, 696, 710, 698), (696, 691, 705, 710), (705, 711, 707, 695), (691, 700, 711, 705), (699, 703, 688, 694), (683, 750, 673, 747, 712, 713), (687, 697, 701, 692), (661, 356, 714, 715), (666, 661, 716, 717), (688, 703, 671, 725), (668, 670, 722, 720), (669, 668, 720, 721), (670, 666, 718, 722), (667, 669, 721, 719), (714, 685, 686, 715), (729, 728, 723, 726, 734), (683, 713, 746, 745), (753, 744, 759, 767, 762), (725, 451, 728, 729, 735), (733, 737, 731, 724), (727, 736, 737, 733), (743, 752, 761, 768, 758), (732, 738, 736, 727), (656, 730, 738, 732), (713, 712, 739, 740), (749, 751, 748, 742), (712, 747, 751, 749), (741, 743, 758, 769, 757), (673, 750, 760, 770, 755), (775, 767, 759, 765), (776, 772, 763, 773), (777, 771, 757, 769), (778, 764, 762, 774), (752, 673, 755, 766, 761), (744, 741, 757, 765, 759), (683, 753, 762, 764, 756), (750, 683, 756, 754, 760), (680, 682, 785, 783), (672, 667, 788, 789), (774, 762, 767, 775), (766, 776, 773, 761), (755, 770, 776, 766), (770, 760, 772, 776), (768, 777, 769, 758), (761, 773, 777, 768), (773, 763, 771, 777), (657, 674, 780, 779), (754, 756, 764, 778), (681, 680, 783, 784), (682, 678, 781, 785), (679, 681, 784, 782), (678, 684, 787, 786), (758, 739, 740, 759, 765, 757, 769), (725, 735, 729, 734, 726, 690, 671), (656, 732, 727, 733, 724, 742, 749, 712), (256, 325, 330, 224, 238), (325, 248, 238, 330), (703, 690, 726, 688), (592, 585, 557, 554), (726, 723, 554, 779), (452, 657, 779, 554), (699, 694, 790, 791), (726, 690, 791, 790), (687, 697, 692, 701, 789, 788), (791, 690, 701, 789), (719, 721, 720, 722, 718, 715, 686), (780, 758, 739, 779), (779, 739, 790, 726), (743, 741, 787, 786), (674, 679, 793, 792), (743, 786, 793, 792), (596, 592, 554), (554, 592, 596, 697, 701), (690, 686, 685, 689), (596, 592, 794, 795), (745, 746, 797, 796), (110, 135, 799, 798), (790, 694, 800, 801), (801, 800, 802, 803), (803, 802, 804, 805)])
me_cube.materials.append(mat_material)
me_cube.use_remesh_preserve_volume = False
me_cube.use_remesh_preserve_attributes = False
me_cube.use_mirror_vertex_groups = False
me_cube.update()

# ---- objects
ob_cube = bpy.data.objects.new('Cube', me_cube)
ob_lamp = bpy.data.objects.new('Lamp', light_lamp)
ob_camera = bpy.data.objects.new('Camera', cam_camera)

# ---- transforms, parenting, visibility, modifiers, constraints
ob_cube.location = (0.0, 0.0, 15.78)
ob_cube.scale = (5.0, 5.0, 5.0)
ob_cube.lock_rotations_4d = False
ob_cube.empty_display_type = 'ARROWS'
ob_cube.lineart.crease_threshold = 0.0
_m = ob_cube.modifiers.new('Solidify', 'SOLIDIFY')
_m.nonmanifold_thickness_mode = 'FIXED'
_m.nonmanifold_merge_threshold = 0.0003
ob_lamp.location = (4.076, 1.005, 5.904)
ob_lamp.rotation_euler = (0.6503, 0.05522, 1.866)
ob_lamp.lock_rotations_4d = False
ob_lamp.empty_display_type = 'ARROWS'
ob_lamp.color = (0.0, 0.0, 0.0, 0.0)
ob_lamp.lineart.crease_threshold = 0.0
ob_camera.location = (7.481, -6.508, 5.344)
ob_camera.rotation_euler = (1.109, 0.01082, 0.8149)
ob_camera.lock_rotations_4d = False
ob_camera.empty_display_type = 'ARROWS'
ob_camera.color = (0.0, 0.0, 0.0, 0.0)
ob_camera.display_type = 'WIRE'
ob_camera.lineart.crease_threshold = 0.0

# ---- collection membership
col_collection_1.objects.link(ob_cube)
col_collection_1.objects.link(ob_lamp)
col_collection_1.objects.link(ob_camera)

# ---- scene / render settings (as saved in the file)
scene.camera = ob_camera
scene.frame_start = 1; scene.frame_end = 250; scene.frame_set(0)
scene.render.engine = 'BLENDER_EEVEE_NEXT'
scene.render.image_settings.compression = 90
scene.render.resolution_percentage = 50
scene.render.dither_intensity = 0.0
scene.cycles.use_denoising = False
scene.cycles.samples = 10
scene.cycles.sampling_pattern = 'TABULATED_SOBOL'
scene.cycles.light_sampling_threshold = 0.0
scene.cycles.use_adaptive_sampling = False
scene.cycles.use_light_tree = False
scene.cycles.blur_glossy = 0.0
scene.cycles.volume_bounces = 1
scene.cycles.pixel_filter_type = 'GAUSSIAN'
scene.cycles.sample_clamp_indirect = 0.0
scene.view_settings.view_transform = 'Standard'
bpy.context.view_layer.update()

